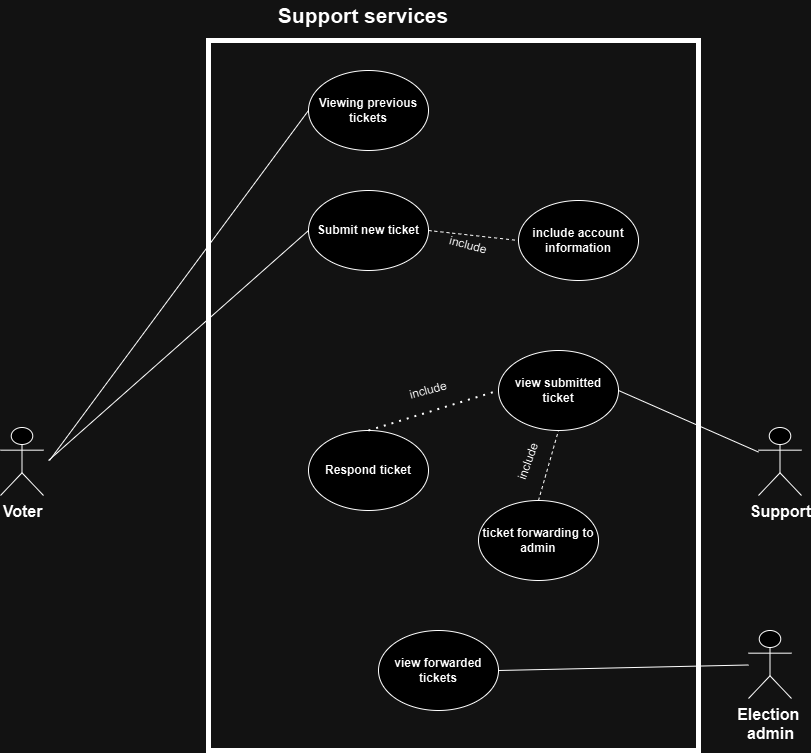

The diagram above was exported from draw.io. Its source (the exported page's mxGraphModel, read from the mxfile embedded in the PNG):
<mxGraphModel dx="880" dy="1621" grid="1" gridSize="10" guides="1" tooltips="1" connect="1" arrows="1" fold="1" page="1" pageScale="1" pageWidth="850" pageHeight="1100" math="0" shadow="0">
  <root>
    <mxCell id="0" />
    <mxCell id="1" parent="0" />
    <mxCell id="P-7HhU2dx_47wgBdvO1a-7" value="" style="rounded=0;whiteSpace=wrap;html=1;fillColor=none;strokeWidth=5;" parent="1" vertex="1">
      <mxGeometry x="230" y="-40" width="490" height="710" as="geometry" />
    </mxCell>
    <mxCell id="1GnM5Je0mjcqMMnKxtjH-2" value="&lt;b&gt;Submit new ticket&lt;/b&gt;" style="ellipse;whiteSpace=wrap;html=1;" parent="1" vertex="1">
      <mxGeometry x="330" y="110" width="120" height="80" as="geometry" />
    </mxCell>
    <mxCell id="1GnM5Je0mjcqMMnKxtjH-3" value="&lt;b&gt;view submitted ticket&lt;/b&gt;" style="ellipse;whiteSpace=wrap;html=1;" parent="1" vertex="1">
      <mxGeometry x="520" y="270" width="120" height="80" as="geometry" />
    </mxCell>
    <mxCell id="1GnM5Je0mjcqMMnKxtjH-4" value="&lt;b&gt;Respond ticket&lt;/b&gt;" style="ellipse;whiteSpace=wrap;html=1;" parent="1" vertex="1">
      <mxGeometry x="330" y="350" width="120" height="80" as="geometry" />
    </mxCell>
    <mxCell id="1GnM5Je0mjcqMMnKxtjH-7" value="" style="endArrow=none;html=1;rounded=0;entryX=0;entryY=0.5;entryDx=0;entryDy=0;" parent="1" target="1GnM5Je0mjcqMMnKxtjH-2" edge="1">
      <mxGeometry width="50" height="50" relative="1" as="geometry">
        <mxPoint x="70" y="380" as="sourcePoint" />
        <mxPoint x="230" y="300" as="targetPoint" />
      </mxGeometry>
    </mxCell>
    <mxCell id="1GnM5Je0mjcqMMnKxtjH-9" value="&lt;b&gt;Viewing previous tickets&lt;/b&gt;" style="ellipse;whiteSpace=wrap;html=1;" parent="1" vertex="1">
      <mxGeometry x="330" y="-10" width="120" height="80" as="geometry" />
    </mxCell>
    <mxCell id="1GnM5Je0mjcqMMnKxtjH-10" value="" style="endArrow=none;html=1;rounded=0;entryX=0;entryY=0.5;entryDx=0;entryDy=0;" parent="1" target="1GnM5Je0mjcqMMnKxtjH-9" edge="1">
      <mxGeometry width="50" height="50" relative="1" as="geometry">
        <mxPoint x="71" y="380" as="sourcePoint" />
        <mxPoint x="180" y="190" as="targetPoint" />
      </mxGeometry>
    </mxCell>
    <mxCell id="P-7HhU2dx_47wgBdvO1a-6" value="&lt;span style=&quot;font-size: 16px;&quot;&gt;&lt;b&gt;Voter&lt;/b&gt;&lt;/span&gt;" style="shape=umlActor;verticalLabelPosition=bottom;verticalAlign=top;html=1;outlineConnect=0;" parent="1" vertex="1">
      <mxGeometry x="22" y="347" width="43" height="68" as="geometry" />
    </mxCell>
    <mxCell id="P-7HhU2dx_47wgBdvO1a-10" value="&lt;b&gt;&lt;font style=&quot;font-size: 21px;&quot;&gt;Support services&lt;/font&gt;&lt;/b&gt;" style="text;html=1;align=center;verticalAlign=middle;whiteSpace=wrap;rounded=0;" parent="1" vertex="1">
      <mxGeometry x="230" y="-80" width="310" height="30" as="geometry" />
    </mxCell>
    <mxCell id="diC5yOhwvOcpBVF1oguI-3" value="&lt;b&gt;include account information&lt;/b&gt;" style="ellipse;whiteSpace=wrap;html=1;" vertex="1" parent="1">
      <mxGeometry x="540" y="120" width="120" height="80" as="geometry" />
    </mxCell>
    <mxCell id="diC5yOhwvOcpBVF1oguI-4" value="" style="endArrow=none;dashed=1;html=1;rounded=0;exitX=1;exitY=0.5;exitDx=0;exitDy=0;entryX=0;entryY=0.5;entryDx=0;entryDy=0;" edge="1" parent="1" source="1GnM5Je0mjcqMMnKxtjH-2" target="diC5yOhwvOcpBVF1oguI-3">
      <mxGeometry width="50" height="50" relative="1" as="geometry">
        <mxPoint x="470" y="220" as="sourcePoint" />
        <mxPoint x="520" y="170" as="targetPoint" />
      </mxGeometry>
    </mxCell>
    <mxCell id="diC5yOhwvOcpBVF1oguI-5" value="&lt;span style=&quot;font-size: 16px;&quot;&gt;&lt;b&gt;Support&lt;/b&gt;&lt;/span&gt;" style="shape=umlActor;verticalLabelPosition=bottom;verticalAlign=top;html=1;outlineConnect=0;" vertex="1" parent="1">
      <mxGeometry x="780" y="347" width="43" height="68" as="geometry" />
    </mxCell>
    <mxCell id="diC5yOhwvOcpBVF1oguI-10" value="&lt;b&gt;ticket forwarding to admin&lt;/b&gt;" style="ellipse;whiteSpace=wrap;html=1;" vertex="1" parent="1">
      <mxGeometry x="500" y="420" width="120" height="80" as="geometry" />
    </mxCell>
    <mxCell id="diC5yOhwvOcpBVF1oguI-11" value="&lt;b&gt;view forwarded tickets&lt;/b&gt;" style="ellipse;whiteSpace=wrap;html=1;" vertex="1" parent="1">
      <mxGeometry x="400" y="550" width="120" height="80" as="geometry" />
    </mxCell>
    <mxCell id="diC5yOhwvOcpBVF1oguI-12" value="&lt;span style=&quot;font-size: 16px;&quot;&gt;&lt;b&gt;Election&amp;nbsp;&lt;/b&gt;&lt;/span&gt;&lt;div&gt;&lt;span style=&quot;font-size: 16px;&quot;&gt;&lt;b&gt;admin&lt;/b&gt;&lt;/span&gt;&lt;/div&gt;" style="shape=umlActor;verticalLabelPosition=bottom;verticalAlign=top;html=1;outlineConnect=0;" vertex="1" parent="1">
      <mxGeometry x="770" y="550" width="43" height="68" as="geometry" />
    </mxCell>
    <mxCell id="diC5yOhwvOcpBVF1oguI-13" value="" style="endArrow=none;html=1;rounded=0;exitX=1;exitY=0.5;exitDx=0;exitDy=0;" edge="1" parent="1" source="1GnM5Je0mjcqMMnKxtjH-3" target="diC5yOhwvOcpBVF1oguI-5">
      <mxGeometry width="50" height="50" relative="1" as="geometry">
        <mxPoint x="640" y="400" as="sourcePoint" />
        <mxPoint x="690" y="350" as="targetPoint" />
      </mxGeometry>
    </mxCell>
    <mxCell id="diC5yOhwvOcpBVF1oguI-14" value="" style="endArrow=none;dashed=1;html=1;dashPattern=1 3;strokeWidth=2;rounded=0;entryX=0;entryY=0.5;entryDx=0;entryDy=0;exitX=0.5;exitY=0;exitDx=0;exitDy=0;" edge="1" parent="1" source="1GnM5Je0mjcqMMnKxtjH-4" target="1GnM5Je0mjcqMMnKxtjH-3">
      <mxGeometry width="50" height="50" relative="1" as="geometry">
        <mxPoint x="420" y="340" as="sourcePoint" />
        <mxPoint x="470" y="290" as="targetPoint" />
      </mxGeometry>
    </mxCell>
    <mxCell id="diC5yOhwvOcpBVF1oguI-15" value="" style="endArrow=none;dashed=1;html=1;rounded=0;entryX=0.5;entryY=1;entryDx=0;entryDy=0;exitX=0.5;exitY=0;exitDx=0;exitDy=0;" edge="1" parent="1" source="diC5yOhwvOcpBVF1oguI-10" target="1GnM5Je0mjcqMMnKxtjH-3">
      <mxGeometry width="50" height="50" relative="1" as="geometry">
        <mxPoint x="480" y="420" as="sourcePoint" />
        <mxPoint x="530" y="370" as="targetPoint" />
      </mxGeometry>
    </mxCell>
    <mxCell id="diC5yOhwvOcpBVF1oguI-16" value="" style="endArrow=none;html=1;rounded=0;exitX=1;exitY=0.5;exitDx=0;exitDy=0;" edge="1" parent="1" source="diC5yOhwvOcpBVF1oguI-11" target="diC5yOhwvOcpBVF1oguI-12">
      <mxGeometry width="50" height="50" relative="1" as="geometry">
        <mxPoint x="570" y="620" as="sourcePoint" />
        <mxPoint x="620" y="570" as="targetPoint" />
      </mxGeometry>
    </mxCell>
    <mxCell id="diC5yOhwvOcpBVF1oguI-17" value="include" style="text;html=1;align=center;verticalAlign=middle;whiteSpace=wrap;rounded=0;rotation=15;" vertex="1" parent="1">
      <mxGeometry x="460" y="150" width="60" height="30" as="geometry" />
    </mxCell>
    <mxCell id="diC5yOhwvOcpBVF1oguI-18" value="include" style="text;html=1;align=center;verticalAlign=middle;whiteSpace=wrap;rounded=0;rotation=-15;" vertex="1" parent="1">
      <mxGeometry x="420" y="295" width="60" height="30" as="geometry" />
    </mxCell>
    <mxCell id="diC5yOhwvOcpBVF1oguI-19" value="include" style="text;html=1;align=center;verticalAlign=middle;whiteSpace=wrap;rounded=0;rotation=-70;" vertex="1" parent="1">
      <mxGeometry x="520" y="366" width="60" height="30" as="geometry" />
    </mxCell>
  </root>
</mxGraphModel>